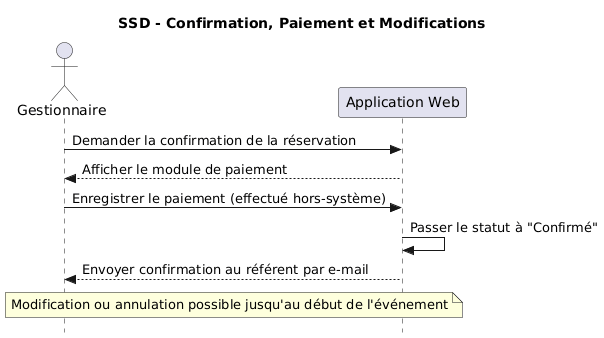

The diagram above was rendered by PlantUML. Its source (embedded in the PNG):
@startuml
skinparam style strictuml
title SSD - Confirmation, Paiement et Modifications

actor "Gestionnaire" as G
participant "Application Web" as A

G -> A : Demander la confirmation de la réservation
A --> G : Afficher le module de paiement
G -> A : Enregistrer le paiement (effectué hors-système)
A -> A : Passer le statut à "Confirmé"
A --> G : Envoyer confirmation au référent par e-mail
note over G, A : Modification ou annulation possible jusqu'au début de l'événement
@enduml